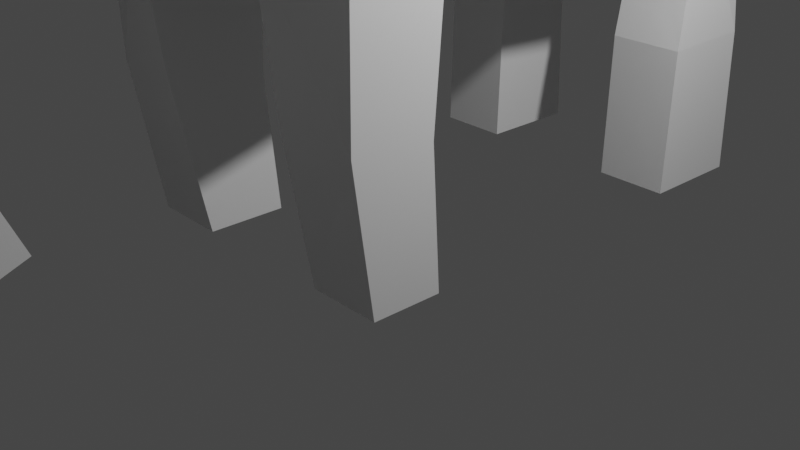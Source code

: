 # Source: shiroi_elephant_v2.blend  (saved by Blender 2.80.35; exported with 4.5.12 LTS)
import bpy
from mathutils import Matrix  # noqa: F401  (used for matrix-valued properties, if any)

bpy.ops.wm.read_factory_settings(use_empty=True)
scene = bpy.context.scene
scene.name = 'Scene'

# ---- collections
col_collection = bpy.data.collections.new('Collection'); scene.collection.children.link(col_collection)

# ---- materials (node trees are filled in below, after node groups)
mat_material = bpy.data.materials.new('Material')
mat_material.alpha_threshold = 0.0
mat_material.use_transparent_shadow = False
mat_material.roughness = 0.5
mat_material.line_color = (0.0, 0.0, 0.0, 1.0)

# ---- material node trees
mat_material.use_nodes = True; mat_material.node_tree.nodes.clear()
_N = mat_material.node_tree.nodes; _L = mat_material.node_tree.links
n0 = _N.new('ShaderNodeOutputMaterial'); n0.name = 'Material Output'; n0.location = (300, 300)
n1 = _N.new('ShaderNodeBsdfPrincipled'); n1.name = 'Principled BSDF'; n1.location = (10, 300)
n1.distribution = 'GGX'
n1.subsurface_method = 'BURLEY'
n1.inputs[3].default_value = 1.45
_L.new(n1.outputs[0], n0.inputs[0])
n0.is_active_output = True

# ---- world
world_world = bpy.data.worlds.new('World'); scene.world = world_world
world_world.color = (0.05088, 0.05088, 0.05088)
world_world.use_sun_shadow = False
world_world.sun_shadow_jitter_overblur = 0.0

# ---- cameras
cam_camera = bpy.data.cameras.new('Camera')
cam_camera.clip_end = 100.0
cam_camera.ortho_scale = 7.314
cam_camera.dof.focus_distance = 0.0
cam_camera.dof.aperture_fstop = 128.0

# ---- lights
light_lamp = bpy.data.lights.new('Lamp', 'POINT')
light_lamp.transmission_factor = 0.0
light_lamp.cutoff_distance = 30.0
light_lamp.energy = 1000.0
light_lamp.shadow_buffer_clip_start = 1.001
light_lamp.shadow_soft_size = 0.1
light_lamp.shadow_maximum_resolution = 0.006
light_lamp.use_absolute_resolution = True

# ---- meshes
me_cube = bpy.data.meshes.new('Cube')
me_cube.from_pydata([(1.118e-07, -0.0189, 2.297), (1.043e-07, 1.943, 2.077), (-0.7668, -0.0189, 2.297), (1.043e-07, -1.98, 2.154), (0.7668, -0.0189, 2.297), (0.7668, 1.943, 2.077), (-0.7668, 1.943, 2.077), (-0.7668, -1.98, 2.154), (0.7668, -1.98, 2.154), (-0.7668, -2.374, -1.758), (0.7668, -2.309, -1.826), (-1.757, 0.0, 0.0), (-1.534, -1.943, 0.09054), (-1.534, 0.0, 1.085), (-1.674, 1.943, 0.0009806), (-1.534, 0.0, -1.085), (-1.534, -1.943, -0.8091), (-1.534, -1.943, 0.9901), (-1.461, 1.943, 1.033), (-1.461, 1.943, -1.031), (1.118e-07, 0.4536, -2.414), (1.043e-07, 2.494, -2.392), (0.7668, 0.4536, -2.319), (1.043e-07, -1.073, -2.056), (-0.7668, 0.4536, -2.319), (-0.7668, 2.494, -1.959), (0.7668, 2.494, -1.959), (0.7668, -1.073, -2.045), (-0.7668, -1.073, -2.056), (1.757, 0.0, 0.0), (1.674, 1.943, 0.0009806), (1.534, 0.0, 1.085), (1.534, -1.943, 0.07199), (1.534, 0.0, -1.085), (1.461, 1.943, -1.031), (1.461, 1.943, 1.033), (1.534, -1.943, 1.009), (1.534, -1.943, -0.8655), (-0.7668, 3.777, 0.0), (1.043e-07, 3.885, 1.085), (0.7668, 3.777, 0.0), (1.043e-07, 3.885, -1.085), (-0.7668, 3.777, -1.085), (-0.7668, 3.777, 1.085), (0.7668, 3.777, 1.085), (0.7668, 3.777, -1.085), (-1.461, 2.494, -1.864), (-1.171, 0.4536, -1.99), (-1.534, -1.073, -2.056), (0.7668, 3.688, -2.051), (1.192e-07, 3.688, -2.051), (-0.7668, 3.688, -2.051), (1.239, 3.361, 1.085), (1.297, 3.424, 0.0), (1.297, 3.424, -1.085), (-1.62, -3.885, -0.8091), (-2.441, -3.97, 0.09054), (-2.116, -3.97, 1.538), (1.983, -3.97, 1.558), (2.309, -3.97, 0.07199), (1.488, -3.885, -0.8655), (-1.239, 3.361, 1.085), (-1.297, 3.424, 0.0), (-1.297, 3.424, -1.085), (0.412, -3.904, 2.093), (1.192e-07, -3.904, 2.093), (-0.412, -3.904, 2.093), (1.281, 1.943, 1.963), (1.284, -0.0189, 2.146), (1.534, -1.98, 1.934), (-0.479, -4.351, -1.293), (0.479, -4.354, -1.313), (-1.534, -1.98, 1.877), (-1.284, -0.0189, 2.146), (-1.281, 1.943, 1.963), (-0.7668, 3.251, 1.746), (1.192e-07, 3.251, 1.746), (0.7668, 3.251, 1.746), (1.534, -1.073, -2.045), (1.171, 0.4536, -1.99), (1.461, 2.494, -1.864), (1.289, 2.91, 1.602), (1.309, 3.372, -2.051), (1.628, -3.989, 1.813), (1.094, -4.529, -1.087), (-1.289, 2.91, 1.602), (-1.309, 3.372, -2.051), (-1.685, -3.989, 1.815), (-1.182, -4.148, -1.059), (-0.7668, 2.19, -5.013), (-1.534, 2.19, -5.013), (-0.7668, 3.319, -5.04), (0.7668, 2.19, -5.013), (0.7668, 3.319, -5.04), (1.534, 2.19, -5.013), (0.7668, -1.092, -4.914), (1.534, -1.092, -4.914), (0.7668, -1.84, -4.895), (-0.7668, -1.016, -4.925), (-0.7668, -1.84, -4.906), (-1.534, -1.016, -4.925), (-1.534, 3.319, -5.04), (-1.534, -1.84, -4.906), (1.534, 3.319, -5.04), (1.534, -1.84, -4.895), (0.5025, -5.135, -0.3369), (0.374, -5.173, -1.119), (0.5786, -5.06, 0.5778), (0.4607, -4.529, 1.65), (-0.5781, -5.135, -0.3369), (-0.4648, -4.529, 1.65), (-0.6542, -5.06, 0.5778), (-0.4496, -5.173, -1.119), (-0.8296, -4.116, 1.448), (0.7992, -4.107, 1.447), (0.2613, -4.065, -3.956), (0.2613, -4.353, -4.062), (-0.2387, -4.071, -3.965), (-0.2387, -4.357, -4.069), (-1.534, -2.162, -1.609), (0.6121, -3.504, -0.9748), (-1.233, -3.56, -0.8644), (-1.112, -4.129, -0.1232), (1.534, -2.03, -1.768), (-0.002808, -3.54, -1.01), (0.3863, -4.638, -2.621), (-0.3779, -4.636, -2.632), (-0.6177, -3.552, -0.9297), (1.227, -3.494, -0.9192), (1.118e-07, -2.361, -1.632), (0.4969, -4.851, -1.103), (-1.026, -4.091, 0.784), (-0.5787, -4.661, -1.089), (1.024, -4.51, -0.1324), (0.9379, -4.472, 0.7937), (-0.9867, -4.576, 0.6809), (-0.8695, -4.92, -0.3263), (0.7877, -5.11, -0.331), (0.9049, -4.766, 0.6857), (0.3176, -5.068, -2.704), (-0.5784, -6.691, -1.799), (0.4997, -6.787, -1.806), (-0.8142, -5.416, -1.116), (-0.5781, -5.544, -1.131), (-0.5787, -5.3, -1.523), (0.5025, -5.544, -1.131), (0.7323, -5.606, -1.121), (0.4969, -5.491, -1.537), (-0.7668, 2.218, -3.48), (-0.7668, 3.249, -3.48), (-1.534, 3.249, -3.48), (-1.534, 2.218, -3.48), (1.534, 2.218, -3.48), (1.534, 3.249, -3.48), (0.7668, 3.249, -3.48), (0.7668, 2.218, -3.48), (1.534, -2.052, -3.393), (1.534, -1.181, -3.479), (-0.7668, -1.143, -3.49), (-1.534, -2.118, -3.319), (-1.534, -1.143, -3.49), (0.7668, -1.181, -3.479), (0.7668, -2.124, -3.361), (-0.7668, -2.156, -3.332), (-0.002808, -3.385, 2.124), (-0.4755, -3.385, 2.124), (0.4698, -3.385, 2.124), (-1.596, -3.357, 0.09054), (-1.5, -3.357, -0.5444), (-1.596, -3.357, 0.9901), (1.538, -3.357, 0.07199), (1.538, -3.357, 1.009), (1.441, -3.357, -0.6009), (1.265, -3.385, 1.974), (-1.293, -3.385, 1.947), (2.091e-08, 4.41, -3.887), (-0.1537, 4.198, -3.941), (0.1537, 4.198, -3.941), (-0.5335, 3.875, -0.3507), (0.5335, 3.875, -0.3507), (1.043e-07, 4.288, 0.1236), (-0.4175, 4.12, -2.132), (0.4175, 4.12, -2.132), (7.266e-08, 4.522, -1.807), (-0.3442, -5.07, -2.707)], [], [(4, 1, 0), (5, 76, 1), (4, 67, 5), (5, 81, 77), (1, 2, 0), (2, 74, 73), (76, 6, 1), (6, 85, 74), (2, 3, 0), (164, 66, 65), (73, 7, 2), (174, 66, 165), (3, 4, 0), (8, 68, 4), (164, 64, 166), (64, 173, 166), (136, 111, 135), (132, 112, 109), (66, 87, 113), (71, 84, 130), (125, 117, 126), (111, 105, 107), (126, 117, 118), (144, 143, 140), (132, 88, 70), (137, 107, 105), (107, 138, 108), (115, 118, 117), (108, 138, 114), (11, 16, 12), (167, 55, 56), (15, 48, 16), (168, 119, 121), (11, 17, 13), (13, 72, 73), (167, 57, 169), (169, 87, 174), (13, 14, 11), (18, 62, 14), (13, 74, 18), (18, 85, 61), (14, 15, 11), (19, 47, 15), (62, 19, 14), (63, 46, 19), (24, 21, 20), (25, 50, 21), (26, 80, 79, 22), (150, 90, 151), (21, 22, 20), (79, 78, 27, 22), (50, 26, 21), (149, 101, 150), (22, 23, 20), (28, 48, 47, 24), (149, 89, 91), (23, 24, 20), (33, 30, 29), (34, 53, 30), (79, 34, 33), (80, 54, 34), (30, 31, 29), (31, 67, 68), (53, 35, 30), (35, 81, 67), (29, 36, 32), (170, 58, 59), (31, 69, 36), (171, 83, 58), (29, 37, 33), (33, 78, 79), (170, 60, 172), (42, 62, 38), (50, 42, 41), (51, 63, 42), (43, 76, 39), (38, 61, 43), (61, 75, 43), (182, 181, 176, 177), (40, 52, 53), (76, 44, 39), (77, 52, 44), (45, 50, 41), (53, 45, 40), (54, 49, 45), (90, 91, 89), (93, 94, 92), (96, 97, 95), (98, 102, 100), (158, 99, 98), (163, 102, 99), (153, 94, 103), (158, 100, 160), (160, 102, 159), (157, 95, 161), (153, 93, 154), (57, 122, 131), (154, 92, 155), (156, 97, 104), (155, 94, 152), (151, 89, 148), (172, 60, 128), (107, 110, 111), (105, 112, 106), (88, 55, 121), (71, 126, 70), (116, 115, 125), (108, 64, 65, 66, 110), (132, 70, 126), (121, 9, 127), (84, 120, 128), (128, 10, 123), (118, 116, 139, 184), (88, 127, 70), (48, 119, 16), (78, 156, 157), (60, 84, 128), (78, 37, 123), (23, 10, 129), (23, 9, 28), (161, 97, 162), (129, 127, 9), (129, 120, 124), (55, 122, 56), (58, 133, 59), (60, 133, 84), (114, 134, 58), (87, 57, 113), (114, 64, 108), (83, 64, 114), (133, 138, 137), (122, 135, 131), (88, 136, 122), (84, 137, 130), (135, 110, 113), (114, 138, 134), (71, 124, 120), (71, 130, 125), (143, 142, 140), (106, 130, 105), (142, 144, 140), (146, 145, 141), (145, 147, 141), (147, 146, 141), (130, 146, 147), (130, 145, 105), (105, 146, 137), (132, 142, 136), (109, 142, 143), (132, 143, 144), (46, 148, 25), (26, 152, 80), (26, 154, 155), (82, 154, 49), (80, 153, 82), (25, 149, 51), (86, 149, 150), (46, 150, 151), (27, 162, 10), (157, 104, 96), (10, 156, 123), (78, 161, 27), (48, 159, 119), (28, 160, 48), (9, 159, 163), (28, 163, 158), (170, 37, 32), (69, 171, 36), (36, 170, 32), (169, 72, 17), (167, 17, 12), (16, 167, 12), (8, 173, 69), (3, 166, 8), (7, 174, 165), (3, 165, 164), (172, 123, 37), (55, 168, 121), (70, 127, 124), (71, 70, 124), (4, 5, 1), (5, 77, 76), (4, 68, 67), (5, 67, 81), (1, 6, 2), (2, 6, 74), (76, 75, 6), (6, 75, 85), (2, 7, 3), (164, 165, 66), (73, 72, 7), (174, 87, 66), (3, 8, 4), (8, 69, 68), (164, 65, 64), (64, 83, 173), (136, 109, 111), (125, 115, 117), (111, 109, 105), (184, 112, 126), (112, 132, 126), (137, 138, 107), (115, 116, 118), (11, 15, 16), (167, 168, 55), (15, 47, 48), (168, 16, 119), (11, 12, 17), (13, 17, 72), (167, 56, 57), (169, 57, 87), (13, 18, 14), (18, 61, 62), (13, 73, 74), (18, 74, 85), (14, 19, 15), (19, 46, 47), (62, 63, 19), (63, 86, 46), (24, 25, 21), (25, 51, 50), (150, 101, 90), (21, 26, 22), (50, 49, 26), (149, 91, 101), (22, 27, 23), (110, 66, 113), (149, 148, 89), (23, 28, 24), (111, 110, 135), (33, 34, 30), (34, 54, 53), (79, 80, 34), (80, 82, 54), (30, 35, 31), (31, 35, 67), (53, 52, 35), (35, 52, 81), (29, 31, 36), (170, 171, 58), (31, 68, 69), (171, 173, 83), (29, 32, 37), (33, 37, 78), (170, 59, 60), (41, 42, 38), (42, 63, 62), (50, 51, 42), (51, 86, 63), (38, 43, 39), (43, 75, 76), (38, 62, 61), (61, 85, 75), (39, 44, 40), (40, 44, 52), (76, 77, 44), (77, 81, 52), (40, 45, 41), (45, 49, 50), (53, 54, 45), (54, 82, 49), (90, 101, 91), (93, 103, 94), (96, 104, 97), (98, 99, 102), (158, 163, 99), (163, 159, 102), (153, 152, 94), (158, 98, 100), (160, 100, 102), (157, 96, 95), (153, 103, 93), (57, 56, 122), (154, 93, 92), (156, 162, 97), (155, 92, 94), (151, 90, 89), (107, 108, 110), (105, 109, 112), (71, 125, 126), (125, 130, 106), (139, 116, 125), (121, 119, 9), (84, 71, 120), (128, 120, 10), (118, 184, 126), (88, 121, 127), (78, 123, 156), (23, 27, 10), (23, 129, 9), (161, 95, 97), (129, 124, 127), (129, 10, 120), (55, 88, 122), (58, 134, 133), (60, 59, 133), (83, 114, 58), (133, 134, 138), (122, 136, 135), (88, 132, 136), (84, 133, 137), (113, 131, 135), (184, 139, 106, 112), (106, 139, 125), (130, 137, 146), (130, 147, 145), (105, 145, 146), (132, 144, 142), (109, 136, 142), (132, 109, 143), (46, 151, 148), (26, 155, 152), (26, 49, 154), (82, 153, 154), (80, 152, 153), (25, 148, 149), (86, 51, 149), (46, 86, 150), (27, 161, 162), (157, 156, 104), (10, 162, 156), (78, 157, 161), (48, 160, 159), (28, 158, 160), (9, 119, 159), (28, 9, 163), (170, 172, 37), (69, 173, 171), (36, 171, 170), (169, 174, 72), (167, 169, 17), (16, 168, 167), (8, 166, 173), (3, 164, 166), (7, 72, 174), (3, 7, 165), (172, 128, 123), (41, 38, 40), (176, 175, 177), (183, 182, 177, 175), (181, 183, 175, 176), (38, 39, 180, 178), (39, 40, 179, 180), (40, 38, 178, 179), (178, 180, 183, 181), (180, 179, 182, 183), (179, 178, 181, 182), (57, 131, 113), (47, 46, 25, 24)])
_uv = me_cube.uv_layers.new(name='UVMap')
_uv.uv.foreach_set('vector', [0.4375, 0.125, 0.5, 0.0625, 0.5, 0.125, 0.4375, 0.0625, 0.5, 0.0, 0.5, 0.0625, 0.4375, 0.125, 0.375, 0.0625, 0.4375, 0.0625, 0.4375, 0.0625, 0.375, 0.0, 0.4375, 0.0, 0.5, 0.0625, 0.5625, 0.125, 0.5, 0.125, 0.5625, 0.125, 0.625, 0.0625, 0.625, 0.125, 0.5, 0.0, 0.5625, 0.0625, 0.5, 0.0625, 0.5625, 0.0625, 0.625, 0.0, 0.625, 0.0625, 0.5625, 0.125, 0.5, 0.1875, 0.5, 0.125, 0.5, 0.2188, 0.5625, 0.25, 0.5, 0.25, 0.625, 0.125, 0.5625, 0.1875, 0.5625, 0.125, 0.625, 0.2188, 0.5625, 0.25, 0.5625, 0.2188, 0.5, 0.1875, 0.4375, 0.125, 0.5, 0.125, 0.4375, 0.1875, 0.375, 0.125, 0.4375, 0.125, 0.5, 0.2188, 0.4375, 0.25, 0.4375, 0.2188, 0.4375, 0.25, 0.375, 0.2188, 0.4375, 0.2188, 0.5, 0.5, 0.5625, 0.5, 0.5625, 0.5, 0.4375, 0.5, 0.4375, 0.5, 0.5, 0.5, 0.5625, 0.25, 0.625, 0.25, 0.5938, 0.25, 0.375, 0.3125, 0.125, 0.75, 0.1562, 0.75, 0.5625, 1.0, 0.4375, 1.0, 0.4375, 1.0, 0.5625, 0.5, 0.5, 0.25, 0.5625, 0.25, 0.375, 0.4375, 0.375, 0.4375, 0.375, 0.4375, 0.4375, 0.5, 0.5, 0.5, 0.4375, 0.5, 0.4062, 0.5, 0.375, 0.5, 0.375, 0.4375, 0.25, 0.75, 0.3125, 0.75, 0.25, 0.75, 0.3125, 0.75, 0.3125, 0.75, 0.375, 0.75, 0.5625, 1.0, 0.4375, 1.0, 0.4375, 1.0, 0.375, 0.75, 0.3125, 0.75, 0.375, 0.75, 0.5, 0.625, 0.4375, 0.5625, 0.5, 0.5625, 0.5, 0.5312, 0.4375, 0.5, 0.5, 0.5, 0.4375, 0.625, 0.375, 0.5625, 0.4375, 0.5625, 0.4375, 0.5312, 0.375, 0.5, 0.375, 0.5, 0.5, 0.625, 0.5625, 0.5625, 0.5625, 0.625, 0.5625, 0.625, 0.625, 0.5625, 0.625, 0.625, 0.5, 0.5312, 0.5625, 0.5, 0.5625, 0.5312, 0.5625, 0.5312, 0.625, 0.5, 0.625, 0.5312, 0.5625, 0.625, 0.5, 0.6875, 0.5, 0.625, 0.5625, 0.6875, 0.5, 0.75, 0.5, 0.6875, 0.5625, 0.625, 0.625, 0.6875, 0.5625, 0.6875, 0.5625, 0.6875, 0.625, 0.75, 0.5625, 0.75, 0.5, 0.6875, 0.4375, 0.625, 0.5, 0.625, 0.4375, 0.6875, 0.375, 0.625, 0.4375, 0.625, 0.5, 0.75, 0.4375, 0.6875, 0.5, 0.6875, 0.4375, 0.75, 0.375, 0.6875, 0.4375, 0.6875, 0.4375, 0.875, 0.5, 0.8125, 0.5, 0.875, 0.4375, 0.8125, 0.5, 0.75, 0.5, 0.8125, 0.5625, 0.8125, 0.625, 0.8125, 0.625, 0.875, 0.5625, 0.875, 0.375, 0.75, 0.375, 0.6875, 0.375, 0.6875, 0.5, 0.8125, 0.5625, 0.875, 0.5, 0.875, 0.625, 0.875, 0.625, 0.9375, 0.5625, 0.9375, 0.5625, 0.875, 0.5, 0.75, 0.5625, 0.8125, 0.5, 0.8125, 0.625, 0.5625, 0.625, 0.5, 0.625, 0.5, 0.5625, 0.875, 0.5, 0.9375, 0.5, 0.875, 0.4375, 0.9375, 0.375, 0.9375, 0.375, 0.875, 0.4375, 0.875, 0.4375, 0.75, 0.4375, 0.8125, 0.4375, 0.75, 0.5, 0.9375, 0.4375, 0.875, 0.5, 0.875, 0.1875, 0.625, 0.25, 0.5625, 0.25, 0.625, 0.1875, 0.5625, 0.25, 0.5, 0.25, 0.5625, 0.125, 0.625, 0.1875, 0.5625, 0.1875, 0.625, 0.125, 0.5625, 0.1875, 0.5, 0.1875, 0.5625, 0.25, 0.5625, 0.3125, 0.625, 0.25, 0.625, 0.3125, 0.625, 0.375, 0.5625, 0.375, 0.625, 0.25, 0.5, 0.3125, 0.5625, 0.25, 0.5625, 0.3125, 0.5625, 0.375, 0.5, 0.375, 0.5625, 0.25, 0.625, 0.3125, 0.6875, 0.25, 0.6875, 0.25, 0.7188, 0.3125, 0.75, 0.25, 0.75, 0.3125, 0.625, 0.375, 0.6875, 0.3125, 0.6875, 0.3125, 0.7188, 0.375, 0.75, 0.3125, 0.75, 0.25, 0.625, 0.1875, 0.6875, 0.1875, 0.625, 0.1875, 0.625, 0.125, 0.6875, 0.125, 0.625, 0.25, 0.7188, 0.1875, 0.75, 0.1875, 0.7188, 0.6875, 0.5625, 0.75, 0.5, 0.75, 0.5625, 0.625, 0.625, 0.6875, 0.5625, 0.6875, 0.625, 0.625, 0.5625, 0.6875, 0.5, 0.6875, 0.5625, 0.8125, 0.5625, 0.875, 0.625, 0.8125, 0.625, 0.75, 0.5625, 0.8125, 0.5, 0.8125, 0.5625, 0.8125, 0.5, 0.875, 0.5625, 0.8125, 0.5625, 0.75, 0.6875, 0.75, 0.5625, 0.75, 0.5625, 0.75, 0.6875, 0.75, 0.6875, 0.8125, 0.75, 0.75, 0.75, 0.875, 0.625, 0.8125, 0.6875, 0.8125, 0.625, 0.875, 0.6875, 0.8125, 0.75, 0.8125, 0.6875, 0.6875, 0.6875, 0.625, 0.625, 0.6875, 0.625, 0.75, 0.75, 0.6875, 0.6875, 0.75, 0.6875, 0.6875, 0.75, 0.625, 0.6875, 0.6875, 0.6875, 0.375, 0.8125, 0.4375, 0.75, 0.4375, 0.8125, 0.5625, 0.75, 0.625, 0.8125, 0.5625, 0.8125, 0.625, 0.9375, 0.5625, 1.0, 0.5625, 0.9375, 0.4375, 0.9375, 0.375, 1.0, 0.375, 0.9375, 0.4375, 0.9375, 0.4375, 1.0, 0.4375, 0.9375, 0.375, 0.4375, 0.375, 0.5, 0.375, 0.4375, 0.125, 0.5, 0.125, 0.5625, 0.125, 0.5, 0.4375, 0.9375, 0.375, 0.9375, 0.375, 0.9375, 0.375, 0.5625, 0.375, 0.5, 0.375, 0.5, 0.625, 0.9375, 0.5625, 0.9375, 0.5625, 0.9375, 0.625, 0.75, 0.625, 0.6875, 0.625, 0.6875, 0.5625, 0.5, 0.5, 0.5, 0.5625, 0.5, 0.5625, 0.75, 0.5625, 0.8125, 0.5625, 0.8125, 0.375, 0.25, 0.375, 0.3125, 0.375, 0.25, 0.5625, 0.8125, 0.625, 0.8125, 0.625, 0.8125, 0.375, 0.8125, 0.4375, 0.8125, 0.4375, 0.8125, 0.1875, 0.7188, 0.1875, 0.75, 0.125, 0.75, 0.5625, 0.25, 0.625, 0.5, 0.5625, 0.5, 0.5, 0.25, 0.4375, 0.5, 0.4375, 0.25, 0.375, 0.5, 0.4375, 0.5, 0.375, 0.5, 0.5625, 1.0, 0.4375, 1.0, 0.4375, 1.0, 0.375, 0.3125, 0.375, 0.3125, 0.375, 0.3125, 0.4375, 0.25, 0.4375, 0.25, 0.5, 0.25, 0.5625, 0.25, 0.5625, 0.25, 0.4062, 0.5, 0.375, 0.4375, 0.375, 0.4375, 0.375, 0.5, 0.375, 0.4375, 0.375, 0.4375, 0.375, 0.25, 0.375, 0.3125, 0.375, 0.25, 0.375, 0.25, 0.375, 0.3125, 0.375, 0.25, 0.375, 0.4375, 0.375, 0.3125, 0.375, 0.3125, 0.375, 0.4375, 0.375, 0.5, 0.375, 0.4375, 0.375, 0.4375, 0.375, 0.5625, 0.375, 0.5, 0.4375, 0.5625, 0.125, 0.6875, 0.125, 0.75, 0.125, 0.6875, 0.1875, 0.75, 0.125, 0.75, 0.125, 0.75, 0.125, 0.6875, 0.1875, 0.6875, 0.125, 0.75, 0.5, 0.9375, 0.5625, 0.9688, 0.5, 0.9688, 0.5, 0.9375, 0.4375, 0.9688, 0.4375, 0.9375, 0.5625, 0.9375, 0.5625, 1.0, 0.5625, 0.9844, 0.5, 0.9688, 0.4375, 0.9844, 0.4375, 0.9688, 0.5, 0.9688, 0.5625, 0.9844, 0.5, 0.9844, 0.4375, 0.5, 0.5, 0.5, 0.5, 0.5, 0.3125, 0.75, 0.25, 0.75, 0.25, 0.75, 0.1875, 0.75, 0.25, 0.75, 0.1875, 0.75, 0.375, 0.75, 0.3125, 0.75, 0.3125, 0.75, 0.625, 0.5, 0.5625, 0.5, 0.625, 0.5, 0.375, 0.25, 0.4375, 0.25, 0.375, 0.25, 0.375, 0.25, 0.4375, 0.25, 0.375, 0.25, 0.25, 0.75, 0.3125, 0.75, 0.25, 0.75, 0.5, 0.5, 0.5625, 0.5, 0.5625, 0.5, 0.4375, 0.5, 0.5, 0.5, 0.5, 0.5, 0.1875, 0.75, 0.25, 0.75, 0.1875, 0.75, 0.5625, 0.5, 0.625, 0.5, 0.625, 0.5, 0.375, 0.75, 0.3125, 0.75, 0.3125, 0.75, 0.5625, 1.0, 0.5, 0.9844, 0.5625, 0.9844, 0.375, 0.3125, 0.1562, 0.75, 0.375, 0.3125, 0.5, 0.5, 0.5, 0.5, 0.5, 0.5, 0.1875, 0.75, 0.1875, 0.75, 0.25, 0.75, 0.5, 0.5, 0.4375, 0.5, 0.4375, 0.5, 0.25, 0.75, 0.25, 0.75, 0.25, 0.75, 0.25, 0.75, 0.1875, 0.75, 0.25, 0.75, 0.1875, 0.75, 0.25, 0.75, 0.1875, 0.75, 0.1875, 0.75, 0.25, 0.75, 0.1875, 0.75, 0.1875, 0.75, 0.25, 0.75, 0.25, 0.75, 0.25, 0.75, 0.25, 0.75, 0.25, 0.75, 0.4375, 0.5, 0.5, 0.5, 0.5, 0.5, 0.5, 0.5, 0.5, 0.5, 0.5, 0.5, 0.4375, 0.5, 0.5, 0.5, 0.4375, 0.5, 0.375, 0.8125, 0.4375, 0.8125, 0.4375, 0.8125, 0.5625, 0.8125, 0.625, 0.8125, 0.625, 0.8125, 0.5625, 0.8125, 0.5625, 0.75, 0.5625, 0.8125, 0.625, 0.75, 0.625, 0.6875, 0.625, 0.6875, 0.125, 0.5625, 0.125, 0.5, 0.125, 0.5, 0.4375, 0.8125, 0.4375, 0.75, 0.4375, 0.75, 0.625, 0.5, 0.625, 0.5625, 0.625, 0.5, 0.375, 0.6875, 0.375, 0.75, 0.375, 0.6875, 0.5625, 0.9375, 0.5625, 0.9844, 0.5625, 0.9688, 0.125, 0.6875, 0.125, 0.75, 0.125, 0.6875, 0.375, 0.3125, 0.375, 0.25, 0.375, 0.25, 0.625, 0.9375, 0.5625, 0.9375, 0.5625, 0.9375, 0.375, 0.5625, 0.375, 0.5, 0.375, 0.5, 0.4375, 0.9375, 0.375, 0.9375, 0.375, 0.9375, 0.375, 0.4375, 0.375, 0.5, 0.375, 0.4375, 0.4375, 0.9375, 0.4375, 1.0, 0.4375, 0.9375, 0.25, 0.7188, 0.1875, 0.6875, 0.25, 0.6875, 0.375, 0.6875, 0.3125, 0.7188, 0.3125, 0.6875, 0.3125, 0.6875, 0.25, 0.7188, 0.25, 0.6875, 0.5625, 0.5312, 0.625, 0.5625, 0.5625, 0.5625, 0.5, 0.5312, 0.5625, 0.5625, 0.5, 0.5625, 0.4375, 0.5625, 0.5, 0.5312, 0.5, 0.5625, 0.4375, 0.1875, 0.375, 0.2188, 0.375, 0.1875, 0.5, 0.1875, 0.4375, 0.2188, 0.4375, 0.1875, 0.5625, 0.1875, 0.625, 0.2188, 0.5625, 0.2188, 0.5, 0.1875, 0.5625, 0.2188, 0.5, 0.2188, 0.1875, 0.7188, 0.125, 0.75, 0.1875, 0.6875, 0.4375, 0.5, 0.4375, 0.5312, 0.375, 0.5, 0.4375, 1.0, 0.4375, 0.9844, 0.5, 0.9844, 0.5625, 1.0, 0.4375, 1.0, 0.5, 0.9844, 0.4375, 0.125, 0.4375, 0.0625, 0.5, 0.0625, 0.4375, 0.0625, 0.4375, 0.0, 0.5, 0.0, 0.4375, 0.125, 0.375, 0.125, 0.375, 0.0625, 0.4375, 0.0625, 0.375, 0.0625, 0.375, 0.0, 0.5, 0.0625, 0.5625, 0.0625, 0.5625, 0.125, 0.5625, 0.125, 0.5625, 0.0625, 0.625, 0.0625, 0.5, 0.0, 0.5625, 0.0, 0.5625, 0.0625, 0.5625, 0.0625, 0.5625, 0.0, 0.625, 0.0, 0.5625, 0.125, 0.5625, 0.1875, 0.5, 0.1875, 0.5, 0.2188, 0.5625, 0.2188, 0.5625, 0.25, 0.625, 0.125, 0.625, 0.1875, 0.5625, 0.1875, 0.625, 0.2188, 0.625, 0.25, 0.5625, 0.25, 0.5, 0.1875, 0.4375, 0.1875, 0.4375, 0.125, 0.4375, 0.1875, 0.375, 0.1875, 0.375, 0.125, 0.5, 0.2188, 0.5, 0.25, 0.4375, 0.25, 0.4375, 0.25, 0.375, 0.25, 0.375, 0.2188, 0.5, 0.5, 0.5, 0.5, 0.5625, 0.5, 0.5625, 1.0, 0.5625, 1.0, 0.4375, 1.0, 0.5625, 0.5, 0.5, 0.5, 0.5, 0.25, 0.4062, 0.4688, 0.4375, 0.5, 0.375, 0.4375, 0.4375, 0.5, 0.4062, 0.5, 0.375, 0.4375, 0.25, 0.75, 0.3125, 0.75, 0.3125, 0.75, 0.5625, 1.0, 0.5625, 1.0, 0.4375, 1.0, 0.5, 0.625, 0.4375, 0.625, 0.4375, 0.5625, 0.5, 0.5312, 0.4375, 0.5312, 0.4375, 0.5, 0.4375, 0.625, 0.375, 0.625, 0.375, 0.5625, 0.4375, 0.5312, 0.4375, 0.5625, 0.375, 0.5, 0.5, 0.625, 0.5, 0.5625, 0.5625, 0.5625, 0.5625, 0.625, 0.5625, 0.5625, 0.625, 0.5625, 0.5, 0.5312, 0.5, 0.5, 0.5625, 0.5, 0.5625, 0.5312, 0.5625, 0.5, 0.625, 0.5, 0.5625, 0.625, 0.5625, 0.6875, 0.5, 0.6875, 0.5625, 0.6875, 0.5625, 0.75, 0.5, 0.75, 0.5625, 0.625, 0.625, 0.625, 0.625, 0.6875, 0.5625, 0.6875, 0.625, 0.6875, 0.625, 0.75, 0.5, 0.6875, 0.4375, 0.6875, 0.4375, 0.625, 0.4375, 0.6875, 0.375, 0.6875, 0.375, 0.625, 0.5, 0.75, 0.4375, 0.75, 0.4375, 0.6875, 0.4375, 0.75, 0.375, 0.75, 0.375, 0.6875, 0.4375, 0.875, 0.4375, 0.8125, 0.5, 0.8125, 0.4375, 0.8125, 0.4375, 0.75, 0.5, 0.75, 0.375, 0.75, 0.375, 0.75, 0.375, 0.6875, 0.5, 0.8125, 0.5625, 0.8125, 0.5625, 0.875, 0.5, 0.75, 0.5625, 0.75, 0.5625, 0.8125, 0.625, 0.5625, 0.625, 0.5625, 0.625, 0.5, 0.5625, 0.875, 0.5625, 0.9375, 0.5, 0.9375, 0.5625, 0.25, 0.5625, 0.25, 0.5938, 0.25, 0.4375, 0.75, 0.4375, 0.8125, 0.4375, 0.8125, 0.5, 0.9375, 0.4375, 0.9375, 0.4375, 0.875, 0.5625, 0.5, 0.625, 0.5, 0.5625, 0.5, 0.1875, 0.625, 0.1875, 0.5625, 0.25, 0.5625, 0.1875, 0.5625, 0.1875, 0.5, 0.25, 0.5, 0.125, 0.625, 0.125, 0.5625, 0.1875, 0.5625, 0.125, 0.5625, 0.125, 0.5, 0.1875, 0.5, 0.25, 0.5625, 0.3125, 0.5625, 0.3125, 0.625, 0.3125, 0.625, 0.3125, 0.5625, 0.375, 0.5625, 0.25, 0.5, 0.3125, 0.5, 0.3125, 0.5625, 0.3125, 0.5625, 0.3125, 0.5, 0.375, 0.5, 0.25, 0.625, 0.3125, 0.625, 0.3125, 0.6875, 0.25, 0.7188, 0.3125, 0.7188, 0.3125, 0.75, 0.3125, 0.625, 0.375, 0.625, 0.375, 0.6875, 0.3125, 0.7188, 0.375, 0.7188, 0.375, 0.75, 0.25, 0.625, 0.25, 0.6875, 0.1875, 0.6875, 0.1875, 0.625, 0.1875, 0.6875, 0.125, 0.6875, 0.25, 0.7188, 0.25, 0.75, 0.1875, 0.75, 0.6875, 0.625, 0.6875, 0.5625, 0.75, 0.5625, 0.6875, 0.5625, 0.6875, 0.5, 0.75, 0.5, 0.625, 0.625, 0.625, 0.5625, 0.6875, 0.5625, 0.625, 0.5625, 0.625, 0.5, 0.6875, 0.5, 0.75, 0.5625, 0.8125, 0.5625, 0.8125, 0.625, 0.8125, 0.5625, 0.875, 0.5625, 0.875, 0.625, 0.75, 0.5625, 0.75, 0.5, 0.8125, 0.5, 0.8125, 0.5, 0.875, 0.5, 0.875, 0.5625, 0.8125, 0.625, 0.8125, 0.6875, 0.75, 0.6875, 0.75, 0.6875, 0.8125, 0.6875, 0.8125, 0.75, 0.875, 0.625, 0.875, 0.6875, 0.8125, 0.6875, 0.875, 0.6875, 0.875, 0.75, 0.8125, 0.75, 0.75, 0.6875, 0.6875, 0.6875, 0.6875, 0.625, 0.6875, 0.6875, 0.625, 0.6875, 0.625, 0.625, 0.75, 0.75, 0.6875, 0.75, 0.6875, 0.6875, 0.6875, 0.75, 0.625, 0.75, 0.625, 0.6875, 0.375, 0.8125, 0.375, 0.75, 0.4375, 0.75, 0.5625, 0.75, 0.625, 0.75, 0.625, 0.8125, 0.625, 0.9375, 0.625, 1.0, 0.5625, 1.0, 0.4375, 0.9375, 0.4375, 1.0, 0.375, 1.0, 0.4375, 0.9375, 0.4375, 1.0, 0.4375, 1.0, 0.375, 0.4375, 0.375, 0.5, 0.375, 0.5, 0.125, 0.5, 0.125, 0.5625, 0.125, 0.5625, 0.4375, 0.9375, 0.4375, 0.9375, 0.375, 0.9375, 0.375, 0.5625, 0.375, 0.5625, 0.375, 0.5, 0.625, 0.9375, 0.625, 0.9375, 0.5625, 0.9375, 0.625, 0.75, 0.625, 0.75, 0.625, 0.6875, 0.5625, 0.5, 0.5, 0.5, 0.5, 0.5, 0.5625, 0.75, 0.5625, 0.75, 0.5625, 0.8125, 0.375, 0.25, 0.375, 0.3125, 0.375, 0.3125, 0.5625, 0.8125, 0.5625, 0.8125, 0.625, 0.8125, 0.375, 0.8125, 0.375, 0.8125, 0.4375, 0.8125, 0.5625, 0.25, 0.625, 0.3125, 0.625, 0.5, 0.5, 0.25, 0.5, 0.5, 0.4375, 0.5, 0.5625, 1.0, 0.5625, 1.0, 0.4375, 1.0, 0.375, 0.3125, 0.1562, 0.75, 0.375, 0.3125, 0.375, 0.3125, 0.375, 0.3125, 0.375, 0.3125, 0.375, 0.5, 0.375, 0.5, 0.375, 0.4375, 0.375, 0.25, 0.375, 0.3125, 0.375, 0.3125, 0.375, 0.25, 0.375, 0.3125, 0.375, 0.3125, 0.375, 0.4375, 0.4062, 0.4688, 0.375, 0.4375, 0.375, 0.5, 0.375, 0.5, 0.375, 0.4375, 0.125, 0.6875, 0.125, 0.75, 0.125, 0.75, 0.5, 0.9375, 0.5625, 0.9375, 0.5625, 0.9688, 0.5, 0.9375, 0.5, 0.9688, 0.4375, 0.9688, 0.5625, 0.9375, 0.5625, 0.9375, 0.5625, 1.0, 0.5, 0.9688, 0.5, 0.9844, 0.4375, 0.9844, 0.5, 0.9688, 0.5625, 0.9688, 0.5625, 0.9844, 0.4375, 0.5, 0.4375, 0.5, 0.5, 0.5, 0.3125, 0.75, 0.3125, 0.75, 0.25, 0.75, 0.1875, 0.75, 0.25, 0.75, 0.25, 0.75, 0.375, 0.75, 0.375, 0.75, 0.3125, 0.75, 0.25, 0.75, 0.3125, 0.75, 0.3125, 0.75, 0.5, 0.5, 0.5, 0.5, 0.5625, 0.5, 0.4375, 0.5, 0.4375, 0.5, 0.5, 0.5, 0.1875, 0.75, 0.25, 0.75, 0.25, 0.75, 0.625, 0.5, 0.5625, 0.5, 0.5625, 0.5, 0.375, 0.4375, 0.375, 0.3125, 0.375, 0.3125, 0.375, 0.4375, 0.375, 0.3125, 0.375, 0.3125, 0.375, 0.3125, 0.1875, 0.75, 0.25, 0.75, 0.25, 0.75, 0.1875, 0.75, 0.1875, 0.75, 0.25, 0.75, 0.25, 0.75, 0.25, 0.75, 0.25, 0.75, 0.4375, 0.5, 0.4375, 0.5, 0.5, 0.5, 0.5, 0.5, 0.5, 0.5, 0.5, 0.5, 0.4375, 0.5, 0.5, 0.5, 0.5, 0.5, 0.375, 0.8125, 0.375, 0.8125, 0.4375, 0.8125, 0.5625, 0.8125, 0.5625, 0.8125, 0.625, 0.8125, 0.5625, 0.8125, 0.5625, 0.75, 0.5625, 0.75, 0.625, 0.75, 0.625, 0.75, 0.625, 0.6875, 0.125, 0.5625, 0.125, 0.5625, 0.125, 0.5, 0.4375, 0.8125, 0.4375, 0.8125, 0.4375, 0.75, 0.625, 0.5, 0.625, 0.5625, 0.625, 0.5625, 0.375, 0.6875, 0.375, 0.75, 0.375, 0.75, 0.5625, 0.9375, 0.5625, 0.9375, 0.5625, 0.9844, 0.125, 0.6875, 0.125, 0.75, 0.125, 0.75, 0.375, 0.3125, 0.375, 0.3125, 0.375, 0.25, 0.625, 0.9375, 0.625, 0.9375, 0.5625, 0.9375, 0.375, 0.5625, 0.375, 0.5625, 0.375, 0.5, 0.4375, 0.9375, 0.4375, 0.9375, 0.375, 0.9375, 0.375, 0.4375, 0.375, 0.5, 0.375, 0.5, 0.4375, 0.9375, 0.4375, 1.0, 0.4375, 1.0, 0.25, 0.7188, 0.1875, 0.7188, 0.1875, 0.6875, 0.375, 0.6875, 0.375, 0.7188, 0.3125, 0.7188, 0.3125, 0.6875, 0.3125, 0.7188, 0.25, 0.7188, 0.5625, 0.5312, 0.625, 0.5312, 0.625, 0.5625, 0.5, 0.5312, 0.5625, 0.5312, 0.5625, 0.5625, 0.4375, 0.5625, 0.4375, 0.5312, 0.5, 0.5312, 0.4375, 0.1875, 0.4375, 0.2188, 0.375, 0.2188, 0.5, 0.1875, 0.5, 0.2188, 0.4375, 0.2188, 0.5625, 0.1875, 0.625, 0.1875, 0.625, 0.2188, 0.5, 0.1875, 0.5625, 0.1875, 0.5625, 0.2188, 0.1875, 0.7188, 0.125, 0.75, 0.125, 0.75, 0.6875, 0.625, 0.75, 0.5625, 0.75, 0.6875, 0.75, 0.5625, 0.8125, 0.625, 0.75, 0.6875, 0.8125, 0.625, 0.75, 0.6875, 0.75, 0.6875, 0.8125, 0.625, 0.75, 0.5625, 0.8125, 0.625, 0.8125, 0.625, 0.75, 0.5625, 0.75, 0.5625, 0.8125, 0.625, 0.8125, 0.625, 0.75, 0.5625, 0.8125, 0.625, 0.75, 0.6875, 0.75, 0.6875, 0.8125, 0.625, 0.75, 0.6875, 0.75, 0.5625, 0.75, 0.5625, 0.75, 0.6875, 0.75, 0.5625, 0.8125, 0.625, 0.8125, 0.625, 0.75, 0.5625, 0.8125, 0.625, 0.75, 0.6875, 0.75, 0.6875, 0.8125, 0.625, 0.75, 0.6875, 0.75, 0.5625, 0.75, 0.5625, 0.75, 0.6875, 0.5625, 0.5, 0.5625, 0.5, 0.625, 0.5, 0.375, 0.875, 0.375, 0.8125, 0.4375, 0.8125, 0.4375, 0.875])
me_cube.materials.append(mat_material)
me_cube.use_remesh_preserve_volume = False
me_cube.use_remesh_preserve_attributes = False
me_cube.use_mirror_vertex_groups = False
me_cube.update()
me_grid_002 = bpy.data.meshes.new('Grid.002')
me_grid_002.from_pydata([(-10.0, -10.0, 0.0), (-8.947, -10.0, 0.0), (-7.895, -10.0, 0.0), (-6.842, -10.0, 0.0), (-5.789, -10.0, 0.0), (-4.737, -10.0, 0.0), (-3.684, -10.0, 0.0), (-2.632, -10.0, 0.0), (-1.579, -10.0, 0.0), (-0.5263, -10.0, 0.0), (0.5263, -10.0, 0.0), (1.579, -10.0, 0.0), (2.632, -10.0, 0.0), (3.684, -10.0, 0.0), (4.737, -10.0, 0.0), (5.789, -10.0, 0.0), (6.842, -10.0, 0.0), (7.895, -10.0, 0.0), (8.947, -10.0, 0.0), (10.0, -10.0, 0.0), (-10.0, -8.947, 0.0), (-8.947, -8.947, 0.0), (-7.895, -8.947, 0.0), (-6.842, -8.947, 0.0), (-5.789, -8.947, 0.0), (-4.737, -8.947, 0.0), (-3.684, -8.947, 0.0), (-2.632, -8.947, 0.0), (-1.579, -8.947, 0.0), (-0.5263, -8.947, 0.0), (0.5263, -8.947, 0.0), (1.579, -8.947, 0.0), (2.632, -8.947, 0.0), (3.684, -8.947, 0.0), (4.737, -8.947, 0.0), (5.789, -8.947, 0.0), (6.842, -8.947, 0.0), (7.895, -8.947, 0.0), (8.947, -8.947, 0.0), (10.0, -8.947, 0.0), (-10.0, -7.895, 0.0), (-8.947, -7.895, 0.0), (-7.895, -7.895, 0.0), (-6.842, -7.895, 0.0), (-5.789, -7.895, 0.0), (-4.737, -7.895, 0.0), (-3.684, -7.895, 0.0), (-2.632, -7.895, 0.0), (-1.579, -7.895, 0.0), (-0.5263, -7.895, 0.0), (0.5263, -7.895, 0.0), (1.579, -7.895, 0.0), (2.632, -7.895, 0.0), (3.684, -7.895, 0.0), (4.737, -7.895, 0.0), (5.789, -7.895, 0.0), (6.842, -7.895, 0.0), (7.895, -7.895, 0.0), (8.947, -7.895, 0.0), (10.0, -7.895, 0.0), (-10.0, -6.842, 0.0), (-8.947, -6.842, 0.0), (-7.895, -6.842, 0.0), (-6.842, -6.842, 0.0), (-5.789, -6.842, 0.0), (-4.737, -6.842, 0.0), (-3.684, -6.842, 0.0), (-2.632, -6.842, 0.0), (-1.579, -6.842, 0.0), (-0.5263, -6.842, 0.0), (0.5263, -6.842, 0.0), (1.579, -6.842, 0.0), (2.632, -6.842, 0.0), (3.684, -6.842, 0.0), (4.737, -6.842, 0.0), (5.789, -6.842, 0.0), (6.842, -6.842, 0.0), (7.895, -6.842, 0.0), (8.947, -6.842, 0.0), (10.0, -6.842, 0.0), (-10.0, -5.789, 0.0), (-8.947, -5.789, 0.0), (-7.895, -5.789, 0.0), (-6.842, -5.789, 0.0), (-5.789, -5.789, 0.0), (-4.737, -5.789, 0.0), (-3.684, -5.789, 0.0), (-2.632, -5.789, 0.0), (-1.579, -5.789, 0.0), (-0.5263, -5.789, 0.0), (0.5263, -5.789, 0.0), (1.579, -5.789, 0.0), (2.632, -5.789, 0.0), (3.684, -5.789, 0.0), (4.737, -5.789, 0.0), (5.789, -5.789, 0.0), (6.842, -5.789, 0.0), (7.895, -5.789, 0.0), (8.947, -5.789, 0.0), (10.0, -5.789, 0.0), (-10.0, -4.737, 0.0), (-8.947, -4.737, 0.0), (-7.895, -4.737, 0.0), (-6.842, -4.737, 0.0), (-5.789, -4.737, 0.0), (-4.737, -4.737, 0.0), (-3.684, -4.737, 0.0), (-2.632, -4.737, 0.0), (-1.579, -4.737, 0.0), (-0.5263, -4.737, 0.0), (0.5263, -4.737, 0.0), (1.579, -4.737, 0.0), (2.632, -4.737, 0.0), (3.684, -4.737, 0.0), (4.737, -4.737, 0.0), (5.789, -4.737, 0.0), (6.842, -4.737, 0.0), (7.895, -4.737, 0.0), (8.947, -4.737, 0.0), (10.0, -4.737, 0.0), (-10.0, -3.684, 0.0), (-8.947, -3.684, 0.0), (-7.895, -3.684, 0.0), (-6.842, -3.684, 0.0), (-5.789, -3.684, 0.0), (-4.737, -3.684, 0.0), (-3.684, -3.684, 0.0), (-2.632, -3.684, 0.0), (-1.579, -3.684, 0.0), (-0.5263, -3.684, 0.0), (0.5263, -3.684, 0.0), (1.579, -3.684, 0.0), (2.632, -3.684, 0.0), (3.684, -3.684, 0.0), (4.737, -3.684, 0.0), (5.789, -3.684, 0.0), (6.842, -3.684, 0.0), (7.895, -3.684, 0.0), (8.947, -3.684, 0.0), (10.0, -3.684, 0.0), (-10.0, -2.632, 0.0), (-8.947, -2.632, 0.0), (-7.895, -2.632, 0.0), (-6.842, -2.632, 0.0), (-5.789, -2.632, 0.0), (-4.737, -2.632, 0.0), (-3.684, -2.632, 0.0), (-2.632, -2.632, 0.0), (-1.579, -2.632, 0.0), (-0.5263, -2.632, 0.0), (0.5263, -2.632, 0.0), (1.579, -2.632, 0.0), (2.632, -2.632, 0.0), (3.684, -2.632, 0.0), (4.737, -2.632, 0.0), (5.789, -2.632, 0.0), (6.842, -2.632, 0.0), (7.895, -2.632, 0.0), (8.947, -2.632, 0.0), (10.0, -2.632, 0.0), (-10.0, -1.579, 0.0), (-8.947, -1.579, 0.0), (-7.895, -1.579, 0.0), (-6.842, -1.579, 0.0), (-5.789, -1.579, 0.0), (-4.737, -1.579, 0.0), (-3.684, -1.579, 0.0), (-2.632, -1.579, 0.0), (-1.579, -1.579, 0.0), (-0.5263, -1.579, 0.0), (0.5263, -1.579, 0.0), (1.579, -1.579, 0.0), (2.632, -1.579, 0.0), (3.684, -1.579, 0.0), (4.737, -1.579, 0.0), (5.789, -1.579, 0.0), (6.842, -1.579, 0.0), (7.895, -1.579, 0.0), (8.947, -1.579, 0.0), (10.0, -1.579, 0.0), (-10.0, -0.5263, 0.0), (-8.947, -0.5263, 0.0), (-7.895, -0.5263, 0.0), (-6.842, -0.5263, 0.0), (-5.789, -0.5263, 0.0), (-4.737, -0.5263, 0.0), (-3.684, -0.5263, 0.0), (-2.632, -0.5263, 0.0), (-1.579, -0.5263, 0.0), (-0.5263, -0.5263, 0.0), (0.5263, -0.5263, 0.0), (1.579, -0.5263, 0.0), (2.632, -0.5263, 0.0), (3.684, -0.5263, 0.0), (4.737, -0.5263, 0.0), (5.789, -0.5263, 0.0), (6.842, -0.5263, 0.0), (7.895, -0.5263, 0.0), (8.947, -0.5263, 0.0), (10.0, -0.5263, 0.0), (-10.0, 0.5263, 0.0), (-8.947, 0.5263, 0.0), (-7.895, 0.5263, 0.0), (-6.842, 0.5263, 0.0), (-5.789, 0.5263, 0.0), (-4.737, 0.5263, 0.0), (-3.684, 0.5263, 0.0), (-2.632, 0.5263, 0.0), (-1.579, 0.5263, 0.0), (-0.5263, 0.5263, 0.0), (0.5263, 0.5263, 0.0), (1.579, 0.5263, 0.0), (2.632, 0.5263, 0.0), (3.684, 0.5263, 0.0), (4.737, 0.5263, 0.0), (5.789, 0.5263, 0.0), (6.842, 0.5263, 0.0), (7.895, 0.5263, 0.0), (8.947, 0.5263, 0.0), (10.0, 0.5263, 0.0), (-10.0, 1.579, 0.0), (-8.947, 1.579, 0.0), (-7.895, 1.579, 0.0), (-6.842, 1.579, 0.0), (-5.789, 1.579, 0.0), (-4.737, 1.579, 0.0), (-3.684, 1.579, 0.0), (-2.632, 1.579, 0.0), (-1.579, 1.579, 0.0), (-0.5263, 1.579, 0.0), (0.5263, 1.579, 0.0), (1.579, 1.579, 0.0), (2.632, 1.579, 0.0), (3.684, 1.579, 0.0), (4.737, 1.579, 0.0), (5.789, 1.579, 0.0), (6.842, 1.579, 0.0), (7.895, 1.579, 0.0), (8.947, 1.579, 0.0), (10.0, 1.579, 0.0), (-10.0, 2.632, 0.0), (-8.947, 2.632, 0.0), (-7.895, 2.632, 0.0), (-6.842, 2.632, 0.0), (-5.789, 2.632, 0.0), (-4.737, 2.632, 0.0), (-3.684, 2.632, 0.0), (-2.632, 2.632, 0.0), (-1.579, 2.632, 0.0), (-0.5263, 2.632, 0.0), (0.5263, 2.632, 0.0), (1.579, 2.632, 0.0), (2.632, 2.632, 0.0), (3.684, 2.632, 0.0), (4.737, 2.632, 0.0), (5.789, 2.632, 0.0), (6.842, 2.632, 0.0), (7.895, 2.632, 0.0), (8.947, 2.632, 0.0), (10.0, 2.632, 0.0), (-10.0, 3.684, 0.0), (-8.947, 3.684, 0.0), (-7.895, 3.684, 0.0), (-6.842, 3.684, 0.0), (-5.789, 3.684, 0.0), (-4.737, 3.684, 0.0), (-3.684, 3.684, 0.0), (-2.632, 3.684, 0.0), (-1.579, 3.684, 0.0), (-0.5263, 3.684, 0.0), (0.5263, 3.684, 0.0), (1.579, 3.684, 0.0), (2.632, 3.684, 0.0), (3.684, 3.684, 0.0), (4.737, 3.684, 0.0), (5.789, 3.684, 0.0), (6.842, 3.684, 0.0), (7.895, 3.684, 0.0), (8.947, 3.684, 0.0), (10.0, 3.684, 0.0), (-10.0, 4.737, 0.0), (-8.947, 4.737, 0.0), (-7.895, 4.737, 0.0), (-6.842, 4.737, 0.0), (-5.789, 4.737, 0.0), (-4.737, 4.737, 0.0), (-3.684, 4.737, 0.0), (-2.632, 4.737, 0.0), (-1.579, 4.737, 0.0), (-0.5263, 4.737, 0.0), (0.5263, 4.737, 0.0), (1.579, 4.737, 0.0), (2.632, 4.737, 0.0), (3.684, 4.737, 0.0), (4.737, 4.737, 0.0), (5.789, 4.737, 0.0), (6.842, 4.737, 0.0), (7.895, 4.737, 0.0), (8.947, 4.737, 0.0), (10.0, 4.737, 0.0), (-10.0, 5.789, 0.0), (-8.947, 5.789, 0.0), (-7.895, 5.789, 0.0), (-6.842, 5.789, 0.0), (-5.789, 5.789, 0.0), (-4.737, 5.789, 0.0), (-3.684, 5.789, 0.0), (-2.632, 5.789, 0.0), (-1.579, 5.789, 0.0), (-0.5263, 5.789, 0.0), (0.5263, 5.789, 0.0), (1.579, 5.789, 0.0), (2.632, 5.789, 0.0), (3.684, 5.789, 0.0), (4.737, 5.789, 0.0), (5.789, 5.789, 0.0), (6.842, 5.789, 0.0), (7.895, 5.789, 0.0), (8.947, 5.789, 0.0), (10.0, 5.789, 0.0), (-10.0, 6.842, 0.0), (-8.947, 6.842, 0.0), (-7.895, 6.842, 0.0), (-6.842, 6.842, 0.0), (-5.789, 6.842, 0.0), (-4.737, 6.842, 0.0), (-3.684, 6.842, 0.0), (-2.632, 6.842, 0.0), (-1.579, 6.842, 0.0), (-0.5263, 6.842, 0.0), (0.5263, 6.842, 0.0), (1.579, 6.842, 0.0), (2.632, 6.842, 0.0), (3.684, 6.842, 0.0), (4.737, 6.842, 0.0), (5.789, 6.842, 0.0), (6.842, 6.842, 0.0), (7.895, 6.842, 0.0), (8.947, 6.842, 0.0), (10.0, 6.842, 0.0), (-10.0, 7.895, 0.0), (-8.947, 7.895, 0.0), (-7.895, 7.895, 0.0), (-6.842, 7.895, 0.0), (-5.789, 7.895, 0.0), (-4.737, 7.895, 0.0), (-3.684, 7.895, 0.0), (-2.632, 7.895, 0.0), (-1.579, 7.895, 0.0), (-0.5263, 7.895, 0.0), (0.5263, 7.895, 0.0), (1.579, 7.895, 0.0), (2.632, 7.895, 0.0), (3.684, 7.895, 0.0), (4.737, 7.895, 0.0), (5.789, 7.895, 0.0), (6.842, 7.895, 0.0), (7.895, 7.895, 0.0), (8.947, 7.895, 0.0), (10.0, 7.895, 0.0), (-10.0, 8.947, 0.0), (-8.947, 8.947, 0.0), (-7.895, 8.947, 0.0), (-6.842, 8.947, 0.0), (-5.789, 8.947, 0.0), (-4.737, 8.947, 0.0), (-3.684, 8.947, 0.0), (-2.632, 8.947, 0.0), (-1.579, 8.947, 0.0), (-0.5263, 8.947, 0.0), (0.5263, 8.947, 0.0), (1.579, 8.947, 0.0), (2.632, 8.947, 0.0), (3.684, 8.947, 0.0), (4.737, 8.947, 0.0), (5.789, 8.947, 0.0), (6.842, 8.947, 0.0), (7.895, 8.947, 0.0), (8.947, 8.947, 0.0), (10.0, 8.947, 0.0), (-10.0, 10.0, 0.0), (-8.947, 10.0, 0.0), (-7.895, 10.0, 0.0), (-6.842, 10.0, 0.0), (-5.789, 10.0, 0.0), (-4.737, 10.0, 0.0), (-3.684, 10.0, 0.0), (-2.632, 10.0, 0.0), (-1.579, 10.0, 0.0), (-0.5263, 10.0, 0.0), (0.5263, 10.0, 0.0), (1.579, 10.0, 0.0), (2.632, 10.0, 0.0), (3.684, 10.0, 0.0), (4.737, 10.0, 0.0), (5.789, 10.0, 0.0), (6.842, 10.0, 0.0), (7.895, 10.0, 0.0), (8.947, 10.0, 0.0), (10.0, 10.0, 0.0)], [(20, 0), (0, 1), (1, 21), (21, 20), (1, 2), (2, 22), (22, 21), (2, 3), (3, 23), (23, 22), (3, 4), (4, 24), (24, 23), (4, 5), (5, 25), (25, 24), (5, 6), (6, 26), (26, 25), (6, 7), (7, 27), (27, 26), (7, 8), (8, 28), (28, 27), (8, 9), (9, 29), (29, 28), (9, 10), (10, 30), (30, 29), (10, 11), (11, 31), (31, 30), (11, 12), (12, 32), (32, 31), (12, 13), (13, 33), (33, 32), (13, 14), (14, 34), (34, 33), (14, 15), (15, 35), (35, 34), (15, 16), (16, 36), (36, 35), (16, 17), (17, 37), (37, 36), (17, 18), (18, 38), (38, 37), (18, 19), (19, 39), (39, 38), (40, 20), (21, 41), (41, 40), (22, 42), (42, 41), (23, 43), (43, 42), (24, 44), (44, 43), (25, 45), (45, 44), (26, 46), (46, 45), (27, 47), (47, 46), (28, 48), (48, 47), (29, 49), (49, 48), (30, 50), (50, 49), (31, 51), (51, 50), (32, 52), (52, 51), (33, 53), (53, 52), (34, 54), (54, 53), (35, 55), (55, 54), (36, 56), (56, 55), (37, 57), (57, 56), (38, 58), (58, 57), (39, 59), (59, 58), (60, 40), (41, 61), (61, 60), (42, 62), (62, 61), (43, 63), (63, 62), (44, 64), (64, 63), (45, 65), (65, 64), (46, 66), (66, 65), (47, 67), (67, 66), (48, 68), (68, 67), (49, 69), (69, 68), (50, 70), (70, 69), (51, 71), (71, 70), (52, 72), (72, 71), (53, 73), (73, 72), (54, 74), (74, 73), (55, 75), (75, 74), (56, 76), (76, 75), (57, 77), (77, 76), (58, 78), (78, 77), (59, 79), (79, 78), (80, 60), (61, 81), (81, 80), (62, 82), (82, 81), (63, 83), (83, 82), (64, 84), (84, 83), (65, 85), (85, 84), (66, 86), (86, 85), (67, 87), (87, 86), (68, 88), (88, 87), (69, 89), (89, 88), (70, 90), (90, 89), (71, 91), (91, 90), (72, 92), (92, 91), (73, 93), (93, 92), (74, 94), (94, 93), (75, 95), (95, 94), (76, 96), (96, 95), (77, 97), (97, 96), (78, 98), (98, 97), (79, 99), (99, 98), (100, 80), (81, 101), (101, 100), (82, 102), (102, 101), (83, 103), (103, 102), (84, 104), (104, 103), (85, 105), (105, 104), (86, 106), (106, 105), (87, 107), (107, 106), (88, 108), (108, 107), (89, 109), (109, 108), (90, 110), (110, 109), (91, 111), (111, 110), (92, 112), (112, 111), (93, 113), (113, 112), (94, 114), (114, 113), (95, 115), (115, 114), (96, 116), (116, 115), (97, 117), (117, 116), (98, 118), (118, 117), (99, 119), (119, 118), (120, 100), (101, 121), (121, 120), (102, 122), (122, 121), (103, 123), (123, 122), (104, 124), (124, 123), (105, 125), (125, 124), (106, 126), (126, 125), (107, 127), (127, 126), (108, 128), (128, 127), (109, 129), (129, 128), (110, 130), (130, 129), (111, 131), (131, 130), (112, 132), (132, 131), (113, 133), (133, 132), (114, 134), (134, 133), (115, 135), (135, 134), (116, 136), (136, 135), (117, 137), (137, 136), (118, 138), (138, 137), (119, 139), (139, 138), (140, 120), (121, 141), (141, 140), (122, 142), (142, 141), (123, 143), (143, 142), (124, 144), (144, 143), (125, 145), (145, 144), (126, 146), (146, 145), (127, 147), (147, 146), (128, 148), (148, 147), (129, 149), (149, 148), (130, 150), (150, 149), (131, 151), (151, 150), (132, 152), (152, 151), (133, 153), (153, 152), (134, 154), (154, 153), (135, 155), (155, 154), (136, 156), (156, 155), (137, 157), (157, 156), (138, 158), (158, 157), (139, 159), (159, 158), (160, 140), (141, 161), (161, 160), (142, 162), (162, 161), (143, 163), (163, 162), (144, 164), (164, 163), (145, 165), (165, 164), (146, 166), (166, 165), (147, 167), (167, 166), (148, 168), (168, 167), (149, 169), (169, 168), (150, 170), (170, 169), (151, 171), (171, 170), (152, 172), (172, 171), (153, 173), (173, 172), (154, 174), (174, 173), (155, 175), (175, 174), (156, 176), (176, 175), (157, 177), (177, 176), (158, 178), (178, 177), (159, 179), (179, 178), (180, 160), (161, 181), (181, 180), (162, 182), (182, 181), (163, 183), (183, 182), (164, 184), (184, 183), (165, 185), (185, 184), (166, 186), (186, 185), (167, 187), (187, 186), (168, 188), (188, 187), (169, 189), (189, 188), (170, 190), (190, 189), (171, 191), (191, 190), (172, 192), (192, 191), (173, 193), (193, 192), (174, 194), (194, 193), (175, 195), (195, 194), (176, 196), (196, 195), (177, 197), (197, 196), (178, 198), (198, 197), (179, 199), (199, 198), (200, 180), (181, 201), (201, 200), (182, 202), (202, 201), (183, 203), (203, 202), (184, 204), (204, 203), (185, 205), (205, 204), (186, 206), (206, 205), (187, 207), (207, 206), (188, 208), (208, 207), (189, 209), (209, 208), (190, 210), (210, 209), (191, 211), (211, 210), (192, 212), (212, 211), (193, 213), (213, 212), (194, 214), (214, 213), (195, 215), (215, 214), (196, 216), (216, 215), (197, 217), (217, 216), (198, 218), (218, 217), (199, 219), (219, 218), (220, 200), (201, 221), (221, 220), (202, 222), (222, 221), (203, 223), (223, 222), (204, 224), (224, 223), (205, 225), (225, 224), (206, 226), (226, 225), (207, 227), (227, 226), (208, 228), (228, 227), (209, 229), (229, 228), (210, 230), (230, 229), (211, 231), (231, 230), (212, 232), (232, 231), (213, 233), (233, 232), (214, 234), (234, 233), (215, 235), (235, 234), (216, 236), (236, 235), (217, 237), (237, 236), (218, 238), (238, 237), (219, 239), (239, 238), (240, 220), (221, 241), (241, 240), (222, 242), (242, 241), (223, 243), (243, 242), (224, 244), (244, 243), (225, 245), (245, 244), (226, 246), (246, 245), (227, 247), (247, 246), (228, 248), (248, 247), (229, 249), (249, 248), (230, 250), (250, 249), (231, 251), (251, 250), (232, 252), (252, 251), (233, 253), (253, 252), (234, 254), (254, 253), (235, 255), (255, 254), (236, 256), (256, 255), (237, 257), (257, 256), (238, 258), (258, 257), (239, 259), (259, 258), (260, 240), (241, 261), (261, 260), (242, 262), (262, 261), (243, 263), (263, 262), (244, 264), (264, 263), (245, 265), (265, 264), (246, 266), (266, 265), (247, 267), (267, 266), (248, 268), (268, 267), (249, 269), (269, 268), (250, 270), (270, 269), (251, 271), (271, 270), (252, 272), (272, 271), (253, 273), (273, 272), (254, 274), (274, 273), (255, 275), (275, 274), (256, 276), (276, 275), (257, 277), (277, 276), (258, 278), (278, 277), (259, 279), (279, 278), (280, 260), (261, 281), (281, 280), (262, 282), (282, 281), (263, 283), (283, 282), (264, 284), (284, 283), (265, 285), (285, 284), (266, 286), (286, 285), (267, 287), (287, 286), (268, 288), (288, 287), (269, 289), (289, 288), (270, 290), (290, 289), (271, 291), (291, 290), (272, 292), (292, 291), (273, 293), (293, 292), (274, 294), (294, 293), (275, 295), (295, 294), (276, 296), (296, 295), (277, 297), (297, 296), (278, 298), (298, 297), (279, 299), (299, 298), (300, 280), (281, 301), (301, 300), (282, 302), (302, 301), (283, 303), (303, 302), (284, 304), (304, 303), (285, 305), (305, 304), (286, 306), (306, 305), (287, 307), (307, 306), (288, 308), (308, 307), (289, 309), (309, 308), (290, 310), (310, 309), (291, 311), (311, 310), (292, 312), (312, 311), (293, 313), (313, 312), (294, 314), (314, 313), (295, 315), (315, 314), (296, 316), (316, 315), (297, 317), (317, 316), (298, 318), (318, 317), (299, 319), (319, 318), (320, 300), (301, 321), (321, 320), (302, 322), (322, 321), (303, 323), (323, 322), (304, 324), (324, 323), (305, 325), (325, 324), (306, 326), (326, 325), (307, 327), (327, 326), (308, 328), (328, 327), (309, 329), (329, 328), (310, 330), (330, 329), (311, 331), (331, 330), (312, 332), (332, 331), (313, 333), (333, 332), (314, 334), (334, 333), (315, 335), (335, 334), (316, 336), (336, 335), (317, 337), (337, 336), (318, 338), (338, 337), (319, 339), (339, 338), (340, 320), (321, 341), (341, 340), (322, 342), (342, 341), (323, 343), (343, 342), (324, 344), (344, 343), (325, 345), (345, 344), (326, 346), (346, 345), (327, 347), (347, 346), (328, 348), (348, 347), (329, 349), (349, 348), (330, 350), (350, 349), (331, 351), (351, 350), (332, 352), (352, 351), (333, 353), (353, 352), (334, 354), (354, 353), (335, 355), (355, 354), (336, 356), (356, 355), (337, 357), (357, 356), (338, 358), (358, 357), (339, 359), (359, 358), (360, 340), (341, 361), (361, 360), (342, 362), (362, 361), (343, 363), (363, 362), (344, 364), (364, 363), (345, 365), (365, 364), (346, 366), (366, 365), (347, 367), (367, 366), (348, 368), (368, 367), (349, 369), (369, 368), (350, 370), (370, 369), (351, 371), (371, 370), (352, 372), (372, 371), (353, 373), (373, 372), (354, 374), (374, 373), (355, 375), (375, 374), (356, 376), (376, 375), (357, 377), (377, 376), (358, 378), (378, 377), (359, 379), (379, 378), (380, 360), (361, 381), (381, 380), (362, 382), (382, 381), (363, 383), (383, 382), (364, 384), (384, 383), (365, 385), (385, 384), (366, 386), (386, 385), (367, 387), (387, 386), (368, 388), (388, 387), (369, 389), (389, 388), (370, 390), (390, 389), (371, 391), (391, 390), (372, 392), (392, 391), (373, 393), (393, 392), (374, 394), (394, 393), (375, 395), (395, 394), (376, 396), (396, 395), (377, 397), (397, 396), (378, 398), (398, 397), (379, 399), (399, 398)], [])
_uv = me_grid_002.uv_layers.new(name='UVMap')
_uv.uv.foreach_set('vector', [])
me_grid_002.use_remesh_preserve_volume = False
me_grid_002.use_remesh_preserve_attributes = False
me_grid_002.use_mirror_vertex_groups = False
me_grid_002.update()
arm_armature = bpy.data.armatures.new('Armature')  # bones are not reproduced

# ---- objects
ob_cube = bpy.data.objects.new('Cube', me_cube)
ob_lamp = bpy.data.objects.new('Lamp', light_lamp)
ob_camera = bpy.data.objects.new('Camera', cam_camera)
ob_empty = bpy.data.objects.new('Empty', None)
ob_armature = bpy.data.objects.new('Armature', arm_armature)
ob_grid = bpy.data.objects.new('Grid', me_grid_002)

# ---- transforms, parenting, visibility, modifiers, constraints
ob_cube.parent = ob_armature
ob_cube.matrix_parent_inverse = Matrix(((0.5592, 1.313e-16, -1.24e-16, 0.02283), (1.313e-16, -0.0323, 0.5583, -2.942), (1.24e-16, -0.5583, -0.0323, 0.4161), (-0.0, 0.0, -0.0, 1.0)))
ob_cube.location = (0.006919, 0.101, 5.082)
ob_cube.lock_rotations_4d = False
ob_cube.empty_display_type = 'ARROWS'
ob_cube.lineart.crease_threshold = 0.0
_vg = ob_cube.vertex_groups.new(name='Bone')
for _i, _w in zip([0, 1, 2, 3, 4, 5, 6, 7, 8, 11, 12, 13, 14, 15, 17, 18, 19, 20, 21, 22, 23, 24, 25, 26, 27, 28, 29, 30, 31, 32, 33, 34, 35, 36, 38, 39, 40, 43, 44, 47, 48, 52, 53, 61, 62, 67, 68, 69, 72, 73, 74, 75, 76, 77, 78, 79, 81, 85, 129, 175, 176, 177, 178, 179, 180, 181, 182, 183], [0.7679, 0.665, 0.7641, 0.1396, 0.7593, 0.6512, 0.6547, 0.1414, 0.1435, 0.7329, 0.04464, 0.7753, 0.2632, 0.6198, 0.1064, 0.5378, 0.1544, 0.548, 0.08144, 0.5375, 0.2537, 0.5409, 0.01936, 0.00792, 0.0712, 0.0637, 0.7151, 0.2581, 0.7618, 0.03944, 0.6067, 0.1514, 0.531, 0.1099, 0.01636, 0.1237, 0.01932, 0.1361, 0.1353, 0.5437, 0.0311, 0.183, 0.02731, 0.185, 0.02878, 0.6259, 0.753, 0.1393, 0.1352, 0.7607, 0.6309, 0.2608, 0.2611, 0.2592, 0.02846, 0.5376, 0.3203, 0.3233, 0.007824, 0.0221, 0.02207, 0.02195, 0.02861, 0.02522, 0.05476, 0.02371, 0.02179, 0.02504]): _vg.add([_i], _w, 'REPLACE')
_vg = ob_cube.vertex_groups.new(name='Bone.001')
for _i, _w in zip([0, 1, 2, 3, 4, 5, 6, 7, 8, 9, 10, 11, 12, 13, 17, 23, 29, 31, 32, 36, 55, 56, 57, 58, 59, 60, 64, 65, 66, 67, 68, 69, 72, 73, 74, 83, 84, 87, 88, 107, 108, 110, 111, 113, 114, 120, 121, 122, 124, 127, 128, 129, 131, 133, 134, 135, 138, 164, 165, 166, 167, 168, 169, 170, 171, 172, 173, 174], [0.1303, 0.01644, 0.1283, 0.7008, 0.1297, 0.01596, 0.01509, 0.6836, 0.6783, 0.03203, 0.0321, 0.004467, 0.09269, 0.07911, 0.5314, 0.002812, 0.007633, 0.08147, 0.08454, 0.5215, 0.05087, 0.1444, 0.4439, 0.4711, 0.1573, 0.1101, 0.461, 0.4498, 0.4542, 0.01248, 0.1236, 0.6265, 0.6339, 0.1215, 0.01127, 0.4423, 0.02794, 0.4172, 0.005183, 0.05455, 0.2638, 0.2465, 0.04142, 0.433, 0.4638, 0.09406, 0.03284, 0.04973, 0.05698, 0.02112, 0.2025, 0.2394, 0.1715, 0.04896, 0.1779, 0.09048, 0.09679, 0.5065, 0.504, 0.5061, 0.1374, 0.06313, 0.4072, 0.1611, 0.4184, 0.1399, 0.4917, 0.4849]): _vg.add([_i], _w, 'REPLACE')
_vg = ob_cube.vertex_groups.new(name='Bone.002')
for _i, _w in zip([3, 7, 8, 9, 10, 12, 17, 32, 36, 55, 56, 57, 58, 59, 60, 64, 65, 66, 69, 70, 71, 72, 83, 84, 87, 88, 105, 107, 108, 109, 110, 111, 113, 114, 120, 121, 122, 124, 127, 128, 129, 130, 131, 132, 133, 134, 135, 136, 137, 138, 140, 141, 142, 143, 144, 145, 146, 147, 164, 165, 166, 167, 168, 169, 170, 171, 172, 173, 174], [0.1138, 0.1153, 0.1161, 0.05051, 0.02585, 0.05181, 0.09038, 0.04496, 0.09115, 0.6917, 0.7133, 0.4964, 0.4664, 0.678, 0.5516, 0.5054, 0.5176, 0.5121, 0.1143, 0.118, 0.1081, 0.1137, 0.5, 0.2633, 0.5278, 0.5539, 0.142, 0.7557, 0.6817, 0.1051, 0.6996, 0.7637, 0.5157, 0.4851, 0.5189, 0.6331, 0.7304, 0.5709, 0.6039, 0.4455, 0.09699, 0.04643, 0.7379, 0.07068, 0.6915, 0.7175, 0.7881, 0.1892, 0.202, 0.7805, 0.09036, 0.08413, 0.09264, 0.09132, 0.08995, 0.08437, 0.08613, 0.0834, 0.4536, 0.4536, 0.45, 0.6605, 0.6297, 0.4959, 0.6187, 0.4774, 0.5238, 0.4467, 0.4576]): _vg.add([_i], _w, 'REPLACE')
_vg = ob_cube.vertex_groups.new(name='Bone.003')
for _i, _w in zip([55, 56, 59, 60, 70, 71, 84, 88, 105, 106, 107, 108, 109, 110, 111, 112, 113, 114, 120, 121, 122, 124, 125, 126, 127, 128, 129, 130, 131, 132, 133, 134, 135, 136, 137, 138, 139, 140, 141, 142, 143, 144, 145, 146, 147, 167, 168, 170, 172, 184], [0.1408, 0.0654, 0.08331, 0.2071, 0.7678, 0.7689, 0.6317, 0.3277, 0.839, 0.9618, 0.1836, 0.03748, 0.8817, 0.038, 0.1857, 0.9669, 0.0227, 0.02009, 0.1872, 0.1209, 0.1852, 0.1999, 0.08937, 0.06268, 0.1752, 0.1278, 0.01484, 0.921, 0.07367, 0.8976, 0.2311, 0.08954, 0.1116, 0.7864, 0.7706, 0.1119, 0.4556, 0.8842, 0.8874, 0.882, 0.8834, 0.8841, 0.8874, 0.8855, 0.8882, 0.02013, 0.0703, 0.04015, 0.09099, 0.4637]): _vg.add([_i], _w, 'REPLACE')
_vg = ob_cube.vertex_groups.new(name='Bone.004')
for _i, _w in zip([70, 71, 115, 116, 117, 118, 125, 126, 139, 184], [0.08098, 0.08128, 0.9956, 0.9932, 0.9984, 0.9963, 0.9064, 0.9345, 0.5437, 0.5359]): _vg.add([_i], _w, 'REPLACE')
_vg = ob_cube.vertex_groups.new(name='leg1.l')
for _i, _w in zip([0, 1, 4, 5, 6, 18, 20, 21, 22, 24, 25, 26, 29, 30, 31, 33, 34, 35, 38, 39, 40, 41, 42, 43, 44, 45, 47, 49, 50, 51, 52, 53, 54, 61, 62, 67, 68, 74, 75, 76, 77, 79, 80, 81, 82, 85, 92, 93, 94, 103, 152, 153, 154, 155, 175, 176, 177, 178, 179, 180, 181, 182, 183], [0.01348, 0.1531, 0.03599, 0.2115, 0.09963, 0.04484, 0.112, 0.4597, 0.1646, 0.05995, 0.08716, 0.8724, 0.09825, 0.6779, 0.06701, 0.1179, 0.7858, 0.3802, 0.2007, 0.3955, 0.7709, 0.6351, 0.1461, 0.2122, 0.63, 0.9049, 0.01934, 0.9276, 0.6151, 0.1021, 0.6844, 0.9143, 0.9874, 0.1218, 0.04021, 0.257, 0.0511, 0.07471, 0.2175, 0.4114, 0.5407, 0.1936, 0.9492, 0.5454, 0.989, 0.1234, 0.04195, 0.07476, 0.04082, 0.07253, 0.5228, 0.9308, 0.935, 0.522, 0.5018, 0.502, 0.5027, 0.3802, 0.5983, 0.4611, 0.4917, 0.5064, 0.4892]): _vg.add([_i], _w, 'REPLACE')
_vg = ob_cube.vertex_groups.new(name='leg2.l')
for _i, _w in zip([92, 93, 94, 103, 152, 153, 154, 155], [0.9539, 0.9251, 0.9545, 0.9274, 0.4763, 0.06858, 0.06246, 0.4758]): _vg.add([_i], _w, 'REPLACE')
_vg = ob_cube.vertex_groups.new(name='leg3.l')
for _i, _w in zip([8, 9, 10, 20, 22, 23, 24, 27, 28, 29, 30, 31, 32, 33, 34, 36, 37, 47, 58, 59, 60, 68, 69, 78, 79, 84, 97, 120, 123, 124, 127, 128, 129, 156, 157, 161, 162, 170, 171, 172], [0.03138, 0.05139, 0.8307, 0.1048, 0.1658, 0.3118, 0.0523, 0.7815, 0.04891, 0.1379, 0.006962, 0.06239, 0.8131, 0.2339, 0.02462, 0.2617, 0.9497, 0.008633, 0.004623, 0.06967, 0.1103, 0.01065, 0.1012, 0.9006, 0.1855, 0.02293, 0.0213, 0.1367, 0.9597, 0.07195, 0.01436, 0.1912, 0.2881, 0.5014, 0.08023, 0.1035, 0.8437, 0.157, 0.06685, 0.2228]): _vg.add([_i], _w, 'REPLACE')
_vg = ob_cube.vertex_groups.new(name='leg4.l')
for _i, _w in zip([27, 78, 95, 96, 97, 104, 156, 157, 161, 162], [0.05651, 0.02807, 0.99, 0.9918, 0.9639, 0.9764, 0.4977, 0.9173, 0.8904, 0.1493]): _vg.add([_i], _w, 'REPLACE')
_vg = ob_cube.vertex_groups.new(name='leg1.r')
for _i, _w in zip([0, 1, 2, 5, 6, 11, 13, 14, 15, 18, 19, 20, 21, 22, 24, 25, 26, 35, 38, 39, 40, 41, 42, 43, 44, 45, 46, 47, 49, 50, 51, 52, 53, 61, 62, 63, 67, 73, 74, 75, 76, 77, 79, 81, 85, 86, 89, 90, 91, 101, 148, 149, 150, 151, 175, 176, 177, 178, 179, 180, 181, 182, 183], [0.006805, 0.1326, 0.02817, 0.08643, 0.1959, 0.09144, 0.06156, 0.6725, 0.1123, 0.3705, 0.7822, 0.1029, 0.4008, 0.054, 0.1559, 0.8325, 0.06042, 0.03479, 0.7626, 0.4705, 0.1907, 0.352, 0.8457, 0.6405, 0.2232, 0.08693, 0.95, 0.1864, 0.05938, 0.3586, 0.8835, 0.1168, 0.0342, 0.6779, 0.9107, 0.9839, 0.06533, 0.04387, 0.2443, 0.5011, 0.307, 0.1791, 0.01198, 0.1076, 0.5273, 0.9855, 0.03906, 0.04762, 0.08475, 0.06836, 0.5213, 0.9324, 0.9297, 0.5222, 0.4584, 0.4583, 0.4576, 0.5765, 0.3602, 0.479, 0.4676, 0.454, 0.4694]): _vg.add([_i], _w, 'REPLACE')
_vg = ob_cube.vertex_groups.new(name='leg2.r')
for _i, _w in zip([25, 89, 90, 91, 101, 148, 149, 150, 151], [0.008476, 0.9553, 0.9511, 0.9149, 0.9315, 0.4755, 0.06372, 0.06947, 0.4769]): _vg.add([_i], _w, 'REPLACE')
_vg = ob_cube.vertex_groups.new(name='leg3.r')
for _i, _w in zip([7, 9, 10, 11, 12, 13, 14, 15, 16, 17, 19, 20, 22, 23, 24, 27, 28, 47, 48, 55, 56, 57, 72, 73, 79, 88, 99, 102, 119, 120, 121, 122, 124, 127, 129, 158, 159, 160, 163, 167, 168, 169], [0.0277, 0.8182, 0.04623, 0.1293, 0.799, 0.05711, 0.004443, 0.2281, 0.9498, 0.2579, 0.02352, 0.1075, 0.05448, 0.3235, 0.1683, 0.0571, 0.8085, 0.1858, 0.9035, 0.1003, 0.0664, 0.003841, 0.09987, 0.005633, 0.01174, 0.06432, 0.02519, 0.01641, 0.9488, 0.02721, 0.1767, 0.005531, 0.07331, 0.1314, 0.296, 0.1114, 0.9133, 0.1062, 0.8938, 0.1505, 0.2182, 0.06393]): _vg.add([_i], _w, 'REPLACE')
_vg = ob_cube.vertex_groups.new(name='leg4.r')
for _i, _w in zip([28, 48, 98, 99, 100, 102, 158, 159, 160, 163], [0.04558, 0.01948, 0.9859, 0.962, 0.9907, 0.9666, 0.8827, 0.08352, 0.8911, 0.09851]): _vg.add([_i], _w, 'REPLACE')
_m = ob_cube.modifiers.new('Armature', 'ARMATURE')
_m.object = ob_armature
ob_lamp.location = (-4.076, -1.005, 5.904)
ob_lamp.rotation_euler = (0.6503, 0.05522, 5.008)
ob_lamp.lock_rotations_4d = False
ob_lamp.empty_display_type = 'ARROWS'
ob_lamp.color = (0.0, 0.0, 0.0, 0.0)
ob_lamp.lineart.crease_threshold = 0.0
ob_camera.location = (-7.359, 6.926, 4.958)
ob_camera.rotation_euler = (1.109, -0.0, 3.957)
ob_camera.lock_rotations_4d = False
ob_camera.empty_display_type = 'ARROWS'
ob_camera.color = (0.0, 0.0, 0.0, 0.0)
ob_camera.display_type = 'WIRE'
ob_camera.lineart.crease_threshold = 0.0
ob_empty.location = (-0.2309, 8.261, 3.293)
ob_empty.rotation_euler = (1.571, -0.0, 7.854)
ob_empty.empty_display_type = 'IMAGE'
ob_empty.empty_display_size = 14.16
ob_empty.empty_image_offset = (-0.9804, -0.4512)
ob_empty.empty_image_depth = 'BACK'
ob_empty.lineart.crease_threshold = 0.0
ob_armature.location = (0.04083, -0.4391, 5.294)
ob_armature.rotation_euler = (1.629, 2.217e-16, 3.142)
ob_armature.scale = (1.788, 1.788, 1.788)
ob_armature.show_in_front = True
ob_armature.lineart.crease_threshold = 0.0
ob_grid.location = (0.0, 0.0, 0.0)
ob_grid.rotation_euler = (0.0, -0.0, 3.142)
ob_grid.lineart.crease_threshold = 0.0

# ---- collection membership
col_collection.objects.link(ob_cube)
col_collection.objects.link(ob_lamp)
col_collection.objects.link(ob_camera)
col_collection.objects.link(ob_empty)
col_collection.objects.link(ob_armature)
col_collection.objects.link(ob_grid)

# ---- scene / render settings (as saved in the file)
scene.camera = ob_camera
scene.frame_start = 12; scene.frame_end = 60; scene.frame_set(0)
scene.render.engine = 'BLENDER_EEVEE_NEXT'
scene.render.motion_blur_shutter = 1.0
scene.cycles.use_denoising = False
scene.cycles.samples = 128
scene.cycles.sampling_pattern = 'TABULATED_SOBOL'
scene.cycles.use_adaptive_sampling = False
scene.cycles.use_light_tree = False
scene.view_settings.view_transform = 'Filmic'
bpy.context.view_layer.update()
